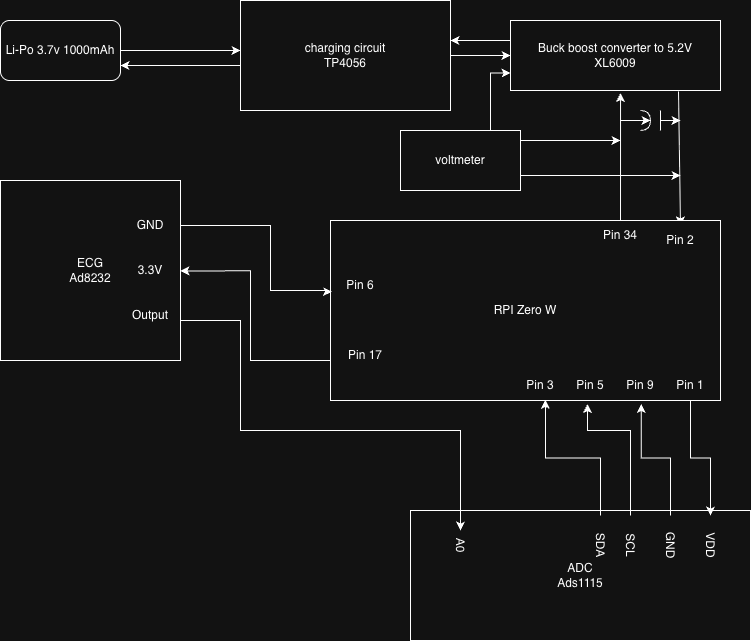

The diagram above was exported from draw.io. Its source (the exported page's mxGraphModel, read from the mxfile embedded in the PNG):
<mxGraphModel dx="1113" dy="758" grid="1" gridSize="10" guides="1" tooltips="1" connect="1" arrows="1" fold="1" page="1" pageScale="1" pageWidth="850" pageHeight="1100" math="0" shadow="0">
  <root>
    <mxCell id="0" />
    <mxCell id="1" parent="0" />
    <mxCell id="MLbwElrhSiPLKtK3l5sw-1" parent="1" style="rounded=1;whiteSpace=wrap;html=1;" value="Li-Po 3.7v 1000mAh" vertex="1">
      <mxGeometry height="60" width="120" x="30" y="60" as="geometry" />
    </mxCell>
    <mxCell id="MLbwElrhSiPLKtK3l5sw-11" edge="1" parent="1" source="MLbwElrhSiPLKtK3l5sw-1" style="edgeStyle=orthogonalEdgeStyle;rounded=0;orthogonalLoop=1;jettySize=auto;html=1;" target="MLbwElrhSiPLKtK3l5sw-6" value="">
      <mxGeometry relative="1" as="geometry">
        <Array as="points">
          <mxPoint x="240" y="90" />
          <mxPoint x="240" y="90" />
        </Array>
        <mxPoint x="150" y="90" as="sourcePoint" />
        <mxPoint x="580" y="160" as="targetPoint" />
      </mxGeometry>
    </mxCell>
    <mxCell id="MLbwElrhSiPLKtK3l5sw-13" edge="1" parent="1" source="MLbwElrhSiPLKtK3l5sw-6" style="edgeStyle=orthogonalEdgeStyle;rounded=0;orthogonalLoop=1;jettySize=auto;html=1;exitX=0;exitY=0.75;exitDx=0;exitDy=0;entryX=1;entryY=0.75;entryDx=0;entryDy=0;" target="MLbwElrhSiPLKtK3l5sw-1">
      <mxGeometry relative="1" as="geometry">
        <Array as="points">
          <mxPoint x="270" y="105" />
        </Array>
      </mxGeometry>
    </mxCell>
    <mxCell id="MLbwElrhSiPLKtK3l5sw-16" edge="1" parent="1" source="MLbwElrhSiPLKtK3l5sw-6" style="edgeStyle=orthogonalEdgeStyle;rounded=0;orthogonalLoop=1;jettySize=auto;html=1;exitX=1;exitY=0.5;exitDx=0;exitDy=0;entryX=0;entryY=0.5;entryDx=0;entryDy=0;" target="MLbwElrhSiPLKtK3l5sw-14">
      <mxGeometry relative="1" as="geometry" />
    </mxCell>
    <mxCell id="MLbwElrhSiPLKtK3l5sw-6" parent="1" style="rounded=0;whiteSpace=wrap;html=1;rotation=0;" value="charging circuit&lt;div&gt;TP4056&lt;/div&gt;" vertex="1">
      <mxGeometry height="110" width="210" x="270" y="40" as="geometry" />
    </mxCell>
    <mxCell id="MLbwElrhSiPLKtK3l5sw-14" parent="1" style="rounded=0;whiteSpace=wrap;html=1;" value="Buck boost converter to 5.2V&lt;div&gt;XL6009&lt;/div&gt;" vertex="1">
      <mxGeometry height="70" width="210" x="540" y="60" as="geometry" />
    </mxCell>
    <mxCell id="MLbwElrhSiPLKtK3l5sw-15" edge="1" parent="1" source="MLbwElrhSiPLKtK3l5sw-14" style="edgeStyle=orthogonalEdgeStyle;rounded=0;orthogonalLoop=1;jettySize=auto;html=1;exitX=0;exitY=0.25;exitDx=0;exitDy=0;" target="MLbwElrhSiPLKtK3l5sw-6">
      <mxGeometry relative="1" as="geometry">
        <Array as="points">
          <mxPoint x="540" y="80" />
        </Array>
      </mxGeometry>
    </mxCell>
    <mxCell id="MLbwElrhSiPLKtK3l5sw-18" parent="1" style="shape=requiredInterface;html=1;verticalLabelPosition=bottom;sketch=0;" value="" vertex="1">
      <mxGeometry height="20" width="10" x="670" y="150" as="geometry" />
    </mxCell>
    <mxCell id="MLbwElrhSiPLKtK3l5sw-19" edge="1" parent="1" style="endArrow=none;html=1;rounded=0;" value="">
      <mxGeometry height="50" relative="1" width="50" as="geometry">
        <Array as="points">
          <mxPoint x="690" y="170" />
        </Array>
        <mxPoint x="690" y="170" as="sourcePoint" />
        <mxPoint x="690" y="150" as="targetPoint" />
      </mxGeometry>
    </mxCell>
    <mxCell id="MLbwElrhSiPLKtK3l5sw-20" edge="1" parent="1" style="endArrow=classic;html=1;rounded=0;" value="">
      <mxGeometry height="50" relative="1" width="50" as="geometry">
        <mxPoint x="690" y="160" as="sourcePoint" />
        <mxPoint x="710" y="160" as="targetPoint" />
      </mxGeometry>
    </mxCell>
    <mxCell id="MLbwElrhSiPLKtK3l5sw-21" edge="1" parent="1" style="endArrow=classic;html=1;rounded=0;entryX=1;entryY=0.5;entryDx=0;entryDy=0;entryPerimeter=0;" target="MLbwElrhSiPLKtK3l5sw-18" value="">
      <mxGeometry height="50" relative="1" width="50" as="geometry">
        <mxPoint x="650" y="160" as="sourcePoint" />
        <mxPoint x="740" y="130" as="targetPoint" />
      </mxGeometry>
    </mxCell>
    <mxCell id="MLbwElrhSiPLKtK3l5sw-22" edge="1" parent="1" source="MLbwElrhSiPLKtK3l5sw-14" style="endArrow=classic;html=1;rounded=0;exitX=0.8;exitY=1.013;exitDx=0;exitDy=0;exitPerimeter=0;entryX=0.5;entryY=0;entryDx=0;entryDy=0;" target="MLbwElrhSiPLKtK3l5sw-51" value="">
      <mxGeometry height="50" relative="1" width="50" as="geometry">
        <mxPoint x="710" y="160" as="sourcePoint" />
        <mxPoint x="710" y="220" as="targetPoint" />
      </mxGeometry>
    </mxCell>
    <mxCell id="MLbwElrhSiPLKtK3l5sw-23" edge="1" parent="1" source="MLbwElrhSiPLKtK3l5sw-52" style="endArrow=classic;html=1;rounded=0;entryX=0.524;entryY=1.036;entryDx=0;entryDy=0;entryPerimeter=0;" target="MLbwElrhSiPLKtK3l5sw-14" value="">
      <mxGeometry height="50" relative="1" width="50" as="geometry">
        <mxPoint x="650" y="220" as="sourcePoint" />
        <mxPoint x="760" y="110" as="targetPoint" />
      </mxGeometry>
    </mxCell>
    <mxCell id="F3Y7sbk2JWH0i9spmXa0-5" edge="1" parent="1" source="MLbwElrhSiPLKtK3l5sw-50" style="edgeStyle=orthogonalEdgeStyle;rounded=0;orthogonalLoop=1;jettySize=auto;html=1;exitX=0;exitY=0.5;exitDx=0;exitDy=0;">
      <mxGeometry relative="1" as="geometry">
        <Array as="points">
          <mxPoint x="360" y="400" />
          <mxPoint x="280" y="400" />
          <mxPoint x="280" y="310" />
        </Array>
        <mxPoint x="210" y="310.42105263157896" as="targetPoint" />
      </mxGeometry>
    </mxCell>
    <mxCell id="MLbwElrhSiPLKtK3l5sw-50" parent="1" style="rounded=0;whiteSpace=wrap;html=1;" value="RPI Zero W" vertex="1">
      <mxGeometry height="180" width="390" x="360" y="260" as="geometry" />
    </mxCell>
    <mxCell id="MLbwElrhSiPLKtK3l5sw-51" parent="1" style="text;html=1;whiteSpace=wrap;strokeColor=none;fillColor=none;align=center;verticalAlign=middle;rounded=0;" value="Pin 2" vertex="1">
      <mxGeometry height="30" width="60" x="680" y="265" as="geometry" />
    </mxCell>
    <mxCell id="MLbwElrhSiPLKtK3l5sw-52" parent="1" style="text;html=1;whiteSpace=wrap;strokeColor=none;fillColor=none;align=center;verticalAlign=middle;rounded=0;" value="Pin 34" vertex="1">
      <mxGeometry height="30" width="60" x="620" y="260" as="geometry" />
    </mxCell>
    <mxCell id="MLbwElrhSiPLKtK3l5sw-53" parent="1" style="rounded=0;whiteSpace=wrap;html=1;" value="ADC&lt;div&gt;Ads1115&lt;/div&gt;" vertex="1">
      <mxGeometry height="130" width="340" x="440" y="550" as="geometry" />
    </mxCell>
    <mxCell id="F3Y7sbk2JWH0i9spmXa0-2" edge="1" parent="1" source="MLbwElrhSiPLKtK3l5sw-54" style="edgeStyle=orthogonalEdgeStyle;rounded=0;orthogonalLoop=1;jettySize=auto;html=1;exitX=1;exitY=0.25;exitDx=0;exitDy=0;entryX=0.026;entryY=0.708;entryDx=0;entryDy=0;entryPerimeter=0;" target="F3Y7sbk2JWH0i9spmXa0-4">
      <mxGeometry relative="1" as="geometry">
        <Array as="points">
          <mxPoint x="300" y="265" />
          <mxPoint x="300" y="330" />
          <mxPoint x="357" y="330" />
          <mxPoint x="357" y="331" />
        </Array>
        <mxPoint x="350" y="330" as="targetPoint" />
      </mxGeometry>
    </mxCell>
    <mxCell id="MLbwElrhSiPLKtK3l5sw-54" parent="1" style="whiteSpace=wrap;html=1;aspect=fixed;" value="ECG&lt;div&gt;Ad8232&lt;/div&gt;" vertex="1">
      <mxGeometry height="180" width="180" x="30" y="220" as="geometry" />
    </mxCell>
    <mxCell id="F3Y7sbk2JWH0i9spmXa0-3" parent="1" style="text;html=1;whiteSpace=wrap;strokeColor=none;fillColor=none;align=center;verticalAlign=middle;rounded=0;" value="GND" vertex="1">
      <mxGeometry height="30" width="60" x="150" y="250" as="geometry" />
    </mxCell>
    <mxCell id="F3Y7sbk2JWH0i9spmXa0-4" parent="1" style="text;html=1;whiteSpace=wrap;strokeColor=none;fillColor=none;align=center;verticalAlign=middle;rounded=0;" value="Pin 6" vertex="1">
      <mxGeometry height="30" width="60" x="360" y="310" as="geometry" />
    </mxCell>
    <mxCell id="F3Y7sbk2JWH0i9spmXa0-6" parent="1" style="text;html=1;whiteSpace=wrap;strokeColor=none;fillColor=none;align=center;verticalAlign=middle;rounded=0;" value="Pin 17" vertex="1">
      <mxGeometry height="30" width="60" x="365" y="380" as="geometry" />
    </mxCell>
    <mxCell id="F3Y7sbk2JWH0i9spmXa0-7" parent="1" style="text;html=1;whiteSpace=wrap;strokeColor=none;fillColor=none;align=center;verticalAlign=middle;rounded=0;" value="3.3V" vertex="1">
      <mxGeometry height="30" width="60" x="150" y="295" as="geometry" />
    </mxCell>
    <mxCell id="F3Y7sbk2JWH0i9spmXa0-8" parent="1" style="text;html=1;whiteSpace=wrap;strokeColor=none;fillColor=none;align=center;verticalAlign=middle;rounded=0;rotation=90;" value="VDD" vertex="1">
      <mxGeometry height="30" width="60" x="710" y="570" as="geometry" />
    </mxCell>
    <mxCell id="F3Y7sbk2JWH0i9spmXa0-25" edge="1" parent="1" source="F3Y7sbk2JWH0i9spmXa0-10" style="edgeStyle=orthogonalEdgeStyle;rounded=0;orthogonalLoop=1;jettySize=auto;html=1;exitX=0.5;exitY=1;exitDx=0;exitDy=0;entryX=0;entryY=0.5;entryDx=0;entryDy=0;" target="F3Y7sbk2JWH0i9spmXa0-8">
      <mxGeometry relative="1" as="geometry" />
    </mxCell>
    <mxCell id="F3Y7sbk2JWH0i9spmXa0-10" parent="1" style="text;html=1;whiteSpace=wrap;strokeColor=none;fillColor=none;align=center;verticalAlign=middle;rounded=0;" value="Pin 1" vertex="1">
      <mxGeometry height="30" width="60" x="690" y="410" as="geometry" />
    </mxCell>
    <mxCell id="F3Y7sbk2JWH0i9spmXa0-11" parent="1" style="text;html=1;whiteSpace=wrap;strokeColor=none;fillColor=none;align=center;verticalAlign=middle;rounded=0;rotation=90;" value="GND" vertex="1">
      <mxGeometry height="30" width="60" x="670" y="570" as="geometry" />
    </mxCell>
    <mxCell id="F3Y7sbk2JWH0i9spmXa0-12" edge="1" parent="1" source="F3Y7sbk2JWH0i9spmXa0-11" style="edgeStyle=orthogonalEdgeStyle;rounded=0;orthogonalLoop=1;jettySize=auto;html=1;exitX=0;exitY=0.5;exitDx=0;exitDy=0;entryX=0.797;entryY=1.02;entryDx=0;entryDy=0;entryPerimeter=0;" target="MLbwElrhSiPLKtK3l5sw-50">
      <mxGeometry relative="1" as="geometry" />
    </mxCell>
    <mxCell id="F3Y7sbk2JWH0i9spmXa0-13" parent="1" style="text;html=1;whiteSpace=wrap;strokeColor=none;fillColor=none;align=center;verticalAlign=middle;rounded=0;" value="Pin 9" vertex="1">
      <mxGeometry height="30" width="60" x="640" y="410" as="geometry" />
    </mxCell>
    <mxCell id="F3Y7sbk2JWH0i9spmXa0-14" parent="1" style="text;html=1;whiteSpace=wrap;strokeColor=none;fillColor=none;align=center;verticalAlign=middle;rounded=0;rotation=90;" value="SCL" vertex="1">
      <mxGeometry height="30" width="60" x="630" y="570" as="geometry" />
    </mxCell>
    <mxCell id="F3Y7sbk2JWH0i9spmXa0-15" edge="1" parent="1" source="F3Y7sbk2JWH0i9spmXa0-14" style="edgeStyle=orthogonalEdgeStyle;rounded=0;orthogonalLoop=1;jettySize=auto;html=1;exitX=0;exitY=0.5;exitDx=0;exitDy=0;entryX=0.659;entryY=1.02;entryDx=0;entryDy=0;entryPerimeter=0;" target="MLbwElrhSiPLKtK3l5sw-50">
      <mxGeometry relative="1" as="geometry">
        <Array as="points">
          <mxPoint x="660" y="470" />
          <mxPoint x="617" y="470" />
        </Array>
      </mxGeometry>
    </mxCell>
    <mxCell id="F3Y7sbk2JWH0i9spmXa0-16" parent="1" style="text;html=1;whiteSpace=wrap;strokeColor=none;fillColor=none;align=center;verticalAlign=middle;rounded=0;" value="Pin 5" vertex="1">
      <mxGeometry height="30" width="60" x="590" y="410" as="geometry" />
    </mxCell>
    <mxCell id="F3Y7sbk2JWH0i9spmXa0-18" edge="1" parent="1" source="F3Y7sbk2JWH0i9spmXa0-17" style="edgeStyle=orthogonalEdgeStyle;rounded=0;orthogonalLoop=1;jettySize=auto;html=1;exitX=0;exitY=0.5;exitDx=0;exitDy=0;entryX=0.551;entryY=0.996;entryDx=0;entryDy=0;entryPerimeter=0;" target="MLbwElrhSiPLKtK3l5sw-50">
      <mxGeometry relative="1" as="geometry">
        <mxPoint x="579.9999999999998" y="410" as="targetPoint" />
      </mxGeometry>
    </mxCell>
    <mxCell id="F3Y7sbk2JWH0i9spmXa0-17" parent="1" style="text;html=1;whiteSpace=wrap;strokeColor=none;fillColor=none;align=center;verticalAlign=middle;rounded=0;rotation=90;" value="SDA" vertex="1">
      <mxGeometry height="30" width="60" x="600" y="570" as="geometry" />
    </mxCell>
    <mxCell id="F3Y7sbk2JWH0i9spmXa0-19" parent="1" style="text;html=1;whiteSpace=wrap;strokeColor=none;fillColor=none;align=center;verticalAlign=middle;rounded=0;" value="Pin 3" vertex="1">
      <mxGeometry height="30" width="60" x="540" y="410" as="geometry" />
    </mxCell>
    <mxCell id="F3Y7sbk2JWH0i9spmXa0-21" parent="1" style="text;html=1;whiteSpace=wrap;strokeColor=none;fillColor=none;align=center;verticalAlign=middle;rounded=0;rotation=90;" value="A0" vertex="1">
      <mxGeometry height="30" width="60" x="460" y="570" as="geometry" />
    </mxCell>
    <mxCell id="F3Y7sbk2JWH0i9spmXa0-23" edge="1" parent="1" style="edgeStyle=orthogonalEdgeStyle;rounded=0;orthogonalLoop=1;jettySize=auto;html=1;exitX=1;exitY=0.5;exitDx=0;exitDy=0;entryX=0;entryY=0.5;entryDx=0;entryDy=0;">
      <mxGeometry relative="1" as="geometry">
        <Array as="points">
          <mxPoint x="210" y="360" />
          <mxPoint x="270" y="360" />
          <mxPoint x="270" y="470" />
          <mxPoint x="490" y="470" />
        </Array>
        <mxPoint x="210" y="370" as="sourcePoint" />
        <mxPoint x="490.0000000000002" y="570" as="targetPoint" />
      </mxGeometry>
    </mxCell>
    <mxCell id="F3Y7sbk2JWH0i9spmXa0-22" parent="1" style="text;html=1;whiteSpace=wrap;strokeColor=none;fillColor=none;align=center;verticalAlign=middle;rounded=0;" value="Output" vertex="1">
      <mxGeometry height="30" width="60" x="150" y="340" as="geometry" />
    </mxCell>
    <mxCell id="U84vQORHohakjQ97w9VT-3" edge="1" parent="1" source="U84vQORHohakjQ97w9VT-1" style="edgeStyle=orthogonalEdgeStyle;rounded=0;orthogonalLoop=1;jettySize=auto;html=1;exitX=1;exitY=0.75;exitDx=0;exitDy=0;">
      <mxGeometry relative="1" as="geometry">
        <mxPoint x="710" y="215" as="targetPoint" />
      </mxGeometry>
    </mxCell>
    <mxCell id="U84vQORHohakjQ97w9VT-4" edge="1" parent="1" source="U84vQORHohakjQ97w9VT-1" style="edgeStyle=orthogonalEdgeStyle;rounded=0;orthogonalLoop=1;jettySize=auto;html=1;exitX=0.75;exitY=0;exitDx=0;exitDy=0;entryX=0;entryY=0.75;entryDx=0;entryDy=0;" target="MLbwElrhSiPLKtK3l5sw-14">
      <mxGeometry relative="1" as="geometry">
        <Array as="points">
          <mxPoint x="520" y="113" />
        </Array>
        <mxPoint x="520" y="100" as="targetPoint" />
      </mxGeometry>
    </mxCell>
    <mxCell id="U84vQORHohakjQ97w9VT-1" parent="1" style="rounded=0;whiteSpace=wrap;html=1;" value="voltmeter" vertex="1">
      <mxGeometry height="60" width="120" x="430" y="170" as="geometry" />
    </mxCell>
    <mxCell id="U84vQORHohakjQ97w9VT-2" edge="1" parent="1" style="endArrow=classic;html=1;rounded=0;" value="">
      <mxGeometry height="50" relative="1" width="50" as="geometry">
        <mxPoint x="550" y="180" as="sourcePoint" />
        <mxPoint x="650" y="180" as="targetPoint" />
      </mxGeometry>
    </mxCell>
  </root>
</mxGraphModel>